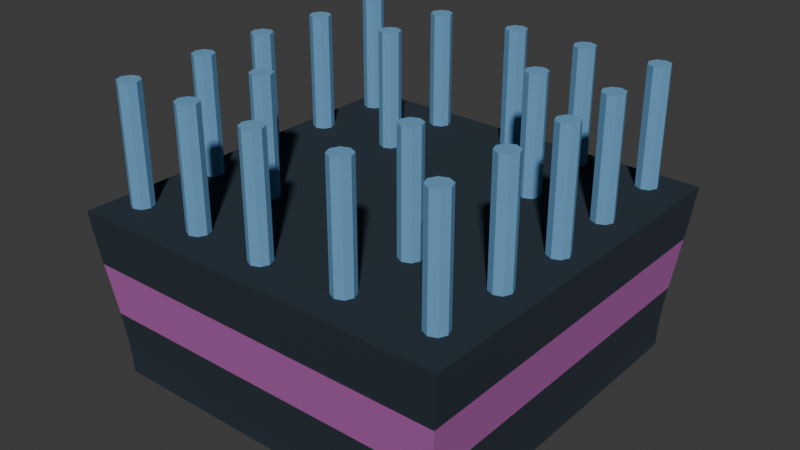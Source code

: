 # Source: pinball_map_bonkers.blend  (saved by Blender 5.0.118; exported with 4.5.12 LTS)
import bpy
from mathutils import Matrix  # noqa: F401  (used for matrix-valued properties, if any)

bpy.ops.wm.read_factory_settings(use_empty=True)
scene = bpy.context.scene
scene.name = 'Scene'

# ---- collections
col_collection = bpy.data.collections.new('Collection'); scene.collection.children.link(col_collection)

# ---- materials (node trees are filled in below, after node groups)
mat_navyblue = bpy.data.materials.new('navyblue')
mat_material_001 = bpy.data.materials.new('Material.001')
mat_tourquise = bpy.data.materials.new('tourquise')

# ---- material node trees
mat_navyblue.use_nodes = True; mat_navyblue.node_tree.nodes.clear()
_N = mat_navyblue.node_tree.nodes; _L = mat_navyblue.node_tree.links
n0 = _N.new('ShaderNodeBsdfPrincipled'); n0.name = 'Principled BSDF'; n0.location = (-200, 100)
n0.inputs[0].default_value = (0.01193, 0.02506, 0.03868, 1.0)
n0.inputs[2].default_value = 1.0
n1 = _N.new('ShaderNodeOutputMaterial'); n1.name = 'Material Output'; n1.location = (200, 100)
_L.new(n0.outputs[0], n1.inputs[0])
n1.is_active_output = True
mat_material_001.use_nodes = True; mat_material_001.node_tree.nodes.clear()
_N = mat_material_001.node_tree.nodes; _L = mat_material_001.node_tree.links
n0 = _N.new('ShaderNodeBsdfPrincipled'); n0.name = 'Principled BSDF'; n0.location = (-200, 100)
n0.inputs[0].default_value = (0.4148, 0.1011, 0.3806, 1.0)
n0.inputs[2].default_value = 1.0
n1 = _N.new('ShaderNodeOutputMaterial'); n1.name = 'Material Output'; n1.location = (200, 100)
_L.new(n0.outputs[0], n1.inputs[0])
n1.is_active_output = True
mat_tourquise.use_nodes = True; mat_tourquise.node_tree.nodes.clear()
_N = mat_tourquise.node_tree.nodes; _L = mat_tourquise.node_tree.links
n0 = _N.new('ShaderNodeBsdfPrincipled'); n0.name = 'Principled BSDF'; n0.location = (-200, 100)
n0.inputs[0].default_value = (0.1336, 0.3397, 0.5694, 1.0)
n0.inputs[2].default_value = 1.0
n1 = _N.new('ShaderNodeOutputMaterial'); n1.name = 'Material Output'; n1.location = (200, 100)
_L.new(n0.outputs[0], n1.inputs[0])
n1.is_active_output = True

# ---- world
world_world = bpy.data.worlds.new('World'); scene.world = world_world
world_world.use_nodes = True; world_world.node_tree.nodes.clear()
_N = world_world.node_tree.nodes; _L = world_world.node_tree.links
n0 = _N.new('ShaderNodeOutputWorld'); n0.name = 'World Output'; n0.location = (200, 100)
n1 = _N.new('ShaderNodeBackground'); n1.name = 'Background'; n1.location = (-200, 100)
n1.inputs[0].default_value = (0.05088, 0.05088, 0.05088, 1.0)
_L.new(n1.outputs[0], n0.inputs[0])
n0.is_active_output = True
world_world.color = (0.05088, 0.05088, 0.05088)
world_world.sun_shadow_jitter_overblur = 0.0

# ---- meshes
me_cube_001 = bpy.data.meshes.new('Cube.001')
me_cube_001.from_pydata([(-0.9796, -0.9796, -1.396), (-0.9876, -0.9876, 0.7345), (-0.9796, 0.9796, -1.396), (-0.9876, 0.9876, 0.7345), (0.9796, -0.9796, -1.396), (0.9876, -0.9876, 0.7345), (0.9796, 0.9796, -1.396), (0.9876, 0.9876, 0.7345), (-0.9047, 0.9047, -20.4), (-0.9047, -0.9047, -20.4), (0.9047, 0.9047, -20.4), (0.9047, -0.9047, -20.4), (-0.9697, -0.9697, -3.678), (-0.9589, -0.9589, -5.931), (-0.9478, -0.9478, -8.142), (-0.9369, -0.9369, -10.3), (-0.9268, -0.9268, -12.41), (-0.9179, -0.9179, -14.46), (-0.911, -0.911, -16.47), (-0.9064, -0.9064, -18.44), (0.9064, -0.9064, -18.44), (0.911, -0.911, -16.47), (0.9179, -0.9179, -14.46), (0.9268, -0.9268, -12.41), (0.9369, -0.9369, -10.3), (0.9478, -0.9478, -8.142), (0.9589, -0.9589, -5.931), (0.9697, -0.9697, -3.678), (0.9697, 0.9697, -3.678), (0.9589, 0.9589, -5.931), (0.9478, 0.9478, -8.142), (0.9369, 0.9369, -10.3), (0.9268, 0.9268, -12.41), (0.9179, 0.9179, -14.46), (0.911, 0.911, -16.47), (0.9064, 0.9064, -18.44), (-0.9064, 0.9064, -18.44), (-0.911, 0.911, -16.47), (-0.9179, 0.9179, -14.46), (-0.9268, 0.9268, -12.41), (-0.9369, 0.9369, -10.3), (-0.9478, 0.9478, -8.142), (-0.9589, 0.9589, -5.931), (-0.9697, 0.9697, -3.678)], [], [(0, 1, 3, 2), (2, 3, 7, 6), (6, 7, 5, 4), (4, 5, 1, 0), (20, 19, 9, 11), (7, 3, 1, 5), (8, 10, 11, 9), (36, 35, 10, 8), (19, 36, 8, 9), (35, 20, 11, 10), (6, 4, 27, 28), (28, 27, 26, 29), (29, 26, 25, 30), (30, 25, 24, 31), (31, 24, 23, 32), (32, 23, 22, 33), (33, 22, 21, 34), (34, 21, 20, 35), (0, 2, 43, 12), (12, 43, 42, 13), (13, 42, 41, 14), (14, 41, 40, 15), (15, 40, 39, 16), (16, 39, 38, 17), (17, 38, 37, 18), (18, 37, 36, 19), (2, 6, 28, 43), (43, 28, 29, 42), (42, 29, 30, 41), (41, 30, 31, 40), (40, 31, 32, 39), (39, 32, 33, 38), (38, 33, 34, 37), (37, 34, 35, 36), (4, 0, 12, 27), (27, 12, 13, 26), (26, 13, 14, 25), (25, 14, 15, 24), (24, 15, 16, 23), (23, 16, 17, 22), (22, 17, 18, 21), (21, 18, 19, 20)])
me_cube_001.polygons.foreach_set('material_index', [0, 0, 0, 0, 0, 0, 0, 0, 0, 0, 0, 0, 1, 1, 1, 0, 0, 0, 0, 0, 1, 1, 1, 0, 0, 0, 0, 0, 1, 1, 1, 0, 0, 0, 0, 0, 1, 1, 1, 0, 0, 0])
_uv = me_cube_001.uv_layers.new(name='UVMap')
_uv.uv.foreach_set('vector', [0.375, 0.0, 0.625, 0.0, 0.625, 0.25, 0.375, 0.25, 0.375, 0.25, 0.625, 0.25, 0.625, 0.5, 0.375, 0.5, 0.375, 0.5, 0.625, 0.5, 0.625, 0.75, 0.375, 0.75, 0.375, 0.75, 0.625, 0.75, 0.625, 1.0, 0.375, 1.0, 0.375, 0.75, 0.375, 1.0, 0.375, 1.0, 0.375, 0.75, 0.625, 0.5, 0.875, 0.5, 0.875, 0.75, 0.625, 0.75, 0.125, 0.5, 0.375, 0.5, 0.375, 0.75, 0.125, 0.75, 0.375, 0.25, 0.375, 0.5, 0.375, 0.5, 0.375, 0.25, 0.375, 0.0, 0.375, 0.25, 0.375, 0.25, 0.375, 0.0, 0.375, 0.5, 0.375, 0.75, 0.375, 0.75, 0.375, 0.5, 0.375, 0.5, 0.375, 0.75, 0.375, 0.75, 0.375, 0.5, 0.375, 0.5, 0.375, 0.75, 0.375, 0.75, 0.375, 0.5, 0.375, 0.5, 0.375, 0.75, 0.375, 0.75, 0.375, 0.5, 0.375, 0.5, 0.375, 0.75, 0.375, 0.75, 0.375, 0.5, 0.375, 0.5, 0.375, 0.75, 0.375, 0.75, 0.375, 0.5, 0.375, 0.5, 0.375, 0.75, 0.375, 0.75, 0.375, 0.5, 0.375, 0.5, 0.375, 0.75, 0.375, 0.75, 0.375, 0.5, 0.375, 0.5, 0.375, 0.75, 0.375, 0.75, 0.375, 0.5, 0.375, 0.0, 0.375, 0.25, 0.375, 0.25, 0.375, 0.0, 0.375, 0.0, 0.375, 0.25, 0.375, 0.25, 0.375, 0.0, 0.375, 0.0, 0.375, 0.25, 0.375, 0.25, 0.375, 0.0, 0.375, 0.0, 0.375, 0.25, 0.375, 0.25, 0.375, 0.0, 0.375, 0.0, 0.375, 0.25, 0.375, 0.25, 0.375, 0.0, 0.375, 0.0, 0.375, 0.25, 0.375, 0.25, 0.375, 0.0, 0.375, 0.0, 0.375, 0.25, 0.375, 0.25, 0.375, 0.0, 0.375, 0.0, 0.375, 0.25, 0.375, 0.25, 0.375, 0.0, 0.375, 0.25, 0.375, 0.5, 0.375, 0.5, 0.375, 0.25, 0.375, 0.25, 0.375, 0.5, 0.375, 0.5, 0.375, 0.25, 0.375, 0.25, 0.375, 0.5, 0.375, 0.5, 0.375, 0.25, 0.375, 0.25, 0.375, 0.5, 0.375, 0.5, 0.375, 0.25, 0.375, 0.25, 0.375, 0.5, 0.375, 0.5, 0.375, 0.25, 0.375, 0.25, 0.375, 0.5, 0.375, 0.5, 0.375, 0.25, 0.375, 0.25, 0.375, 0.5, 0.375, 0.5, 0.375, 0.25, 0.375, 0.25, 0.375, 0.5, 0.375, 0.5, 0.375, 0.25, 0.375, 0.75, 0.375, 1.0, 0.375, 1.0, 0.375, 0.75, 0.375, 0.75, 0.375, 1.0, 0.375, 1.0, 0.375, 0.75, 0.375, 0.75, 0.375, 1.0, 0.375, 1.0, 0.375, 0.75, 0.375, 0.75, 0.375, 1.0, 0.375, 1.0, 0.375, 0.75, 0.375, 0.75, 0.375, 1.0, 0.375, 1.0, 0.375, 0.75, 0.375, 0.75, 0.375, 1.0, 0.375, 1.0, 0.375, 0.75, 0.375, 0.75, 0.375, 1.0, 0.375, 1.0, 0.375, 0.75, 0.375, 0.75, 0.375, 1.0, 0.375, 1.0, 0.375, 0.75])
me_cube_001.materials.append(mat_navyblue)
me_cube_001.materials.append(mat_material_001)
me_cube_001.update()
me_cylinder_017 = bpy.data.meshes.new('Cylinder.017')
me_cylinder_017.from_pydata([(15.36, -14.68, -1.0), (16.07, -14.97, -1.0), (15.36, -14.68, 1.0), (14.65, -14.97, -1.0), (14.36, -15.68, -1.0), (14.65, -14.97, 1.0), (14.36, -15.68, 1.0), (14.65, -16.39, 1.0), (15.36, -16.68, 1.0), (14.65, -16.39, -1.0), (15.36, -16.68, -1.0), (16.07, -16.39, -1.0), (16.36, -15.68, -1.0), (16.07, -16.39, 1.0), (16.36, -15.68, 1.0), (16.07, -14.97, 1.0), (16.36, -22.71, -1.0), (16.36, -22.71, 1.0), (16.07, -23.42, -1.0), (16.07, -23.42, 1.0), (15.36, -23.71, -1.0), (15.36, -23.71, 1.0), (14.65, -23.42, -1.0), (14.65, -23.42, 1.0), (14.36, -22.71, -1.0), (14.36, -22.71, 1.0), (14.65, -22.01, -1.0), (14.65, -22.01, 1.0), (15.36, -21.71, -1.0), (15.36, -21.71, 1.0), (16.07, -22.01, -1.0), (16.07, -22.01, 1.0), (8.52, -30.39, -1.0), (8.52, -30.39, 1.0), (8.228, -31.1, -1.0), (8.228, -31.1, 1.0), (7.52, -31.39, -1.0), (7.52, -31.39, 1.0), (6.813, -31.1, -1.0), (6.813, -31.1, 1.0), (6.52, -30.39, -1.0), (6.52, -30.39, 1.0), (6.813, -29.69, -1.0), (6.813, -29.69, 1.0), (7.52, -29.39, -1.0), (7.52, -29.39, 1.0), (8.228, -29.69, -1.0), (8.228, -29.69, 1.0), (16.36, -29.73, -1.0), (16.36, -29.73, 1.0), (16.07, -30.43, -1.0), (16.07, -30.43, 1.0), (15.36, -30.73, -1.0), (15.36, -30.73, 1.0), (14.65, -30.43, -1.0), (14.65, -30.43, 1.0), (14.36, -29.73, -1.0), (14.36, -29.73, 1.0), (14.65, -29.02, -1.0), (14.65, -29.02, 1.0), (15.36, -28.73, -1.0), (15.36, -28.73, 1.0), (16.07, -29.02, -1.0), (16.07, -29.02, 1.0), (7.015, 1.0, -1.0), (7.015, 1.0, 1.0), (7.722, 0.7071, -1.0), (7.722, 0.7071, 1.0), (8.015, -3.725e-09, -1.0), (8.015, -3.725e-09, 1.0), (7.722, -0.7071, -1.0), (7.722, -0.7071, 1.0), (7.015, -1.0, -1.0), (7.015, -1.0, 1.0), (6.308, -0.7071, -1.0), (6.308, -0.7071, 1.0), (6.015, 3.725e-09, -1.0), (6.015, 3.725e-09, 1.0), (6.308, 0.7071, -1.0), (6.308, 0.7071, 1.0), (14.69, -6.84, -1.0), (14.69, -6.84, 1.0), (15.4, -7.133, -1.0), (15.4, -7.133, 1.0), (15.69, -7.84, -1.0), (15.69, -7.84, 1.0), (15.4, -8.547, -1.0), (15.4, -8.547, 1.0), (14.69, -8.84, -1.0), (14.69, -8.84, 1.0), (13.99, -8.547, -1.0), (13.99, -8.547, 1.0), (13.69, -7.84, -1.0), (13.69, -7.84, 1.0), (13.99, -7.133, -1.0), (13.99, -7.133, 1.0), (14.03, 1.0, -1.0), (14.03, 1.0, 1.0), (14.74, 0.7071, -1.0), (14.74, 0.7071, 1.0), (15.03, -3.725e-09, -1.0), (15.03, -3.725e-09, 1.0), (14.74, -0.7071, -1.0), (14.74, -0.7071, 1.0), (14.03, -1.0, -1.0), (14.03, -1.0, 1.0), (13.32, -0.7071, -1.0), (13.32, -0.7071, 1.0), (13.03, 3.725e-09, -1.0), (13.03, 3.725e-09, 1.0), (13.32, 0.7071, -1.0), (13.32, 0.7071, 1.0), (8.52, -23.38, -1.0), (8.228, -24.09, -1.0), (8.52, -23.38, 1.0), (8.228, -22.67, -1.0), (7.52, -22.38, -1.0), (8.228, -22.67, 1.0), (7.52, -22.38, 1.0), (6.813, -22.67, 1.0), (6.52, -23.38, 1.0), (6.813, -22.67, -1.0), (6.52, -23.38, -1.0), (6.813, -24.09, -1.0), (7.52, -24.38, -1.0), (6.813, -24.09, 1.0), (7.52, -24.38, 1.0), (8.228, -24.09, 1.0), (1.525, -31.03, -1.0), (1.232, -31.74, -1.0), (1.525, -31.03, 1.0), (1.232, -30.32, -1.0), (0.5252, -30.03, -1.0), (1.232, -30.32, 1.0), (0.5252, -30.03, 1.0), (-0.182, -30.32, 1.0), (-0.4748, -31.03, 1.0), (-0.182, -30.32, -1.0), (-0.4748, -31.03, -1.0), (-0.182, -31.74, -1.0), (0.5252, -32.03, -1.0), (-0.182, -31.74, 1.0), (0.5252, -32.03, 1.0), (1.232, -31.74, 1.0), (-15.8, -8.262, -1.0), (-15.8, -8.262, 1.0), (-15.5, -7.555, -1.0), (-15.5, -7.555, 1.0), (-14.8, -7.262, -1.0), (-14.8, -7.262, 1.0), (-14.09, -7.555, -1.0), (-14.09, -7.555, 1.0), (-13.8, -8.262, -1.0), (-13.8, -8.262, 1.0), (-14.09, -8.969, -1.0), (-14.09, -8.969, 1.0), (-14.8, -9.262, -1.0), (-14.8, -9.262, 1.0), (-15.5, -8.969, -1.0), (-15.5, -8.969, 1.0), (-7.957, -0.5817, -1.0), (-7.957, -0.5817, 1.0), (-7.664, 0.1254, -1.0), (-7.664, 0.1254, 1.0), (-6.957, 0.4183, -1.0), (-6.957, 0.4183, 1.0), (-6.25, 0.1254, -1.0), (-6.25, 0.1254, 1.0), (-5.957, -0.5817, -1.0), (-5.957, -0.5817, 1.0), (-6.25, -1.289, -1.0), (-6.25, -1.289, 1.0), (-6.957, -1.582, -1.0), (-6.957, -1.582, 1.0), (-7.664, -1.289, -1.0), (-7.664, -1.289, 1.0), (-15.8, -1.247, -1.0), (-15.8, -1.247, 1.0), (-15.5, -0.5399, -1.0), (-15.5, -0.5399, 1.0), (-14.8, -0.247, -1.0), (-14.8, -0.247, 1.0), (-14.09, -0.5399, -1.0), (-14.09, -0.5399, 1.0), (-13.8, -1.247, -1.0), (-13.8, -1.247, 1.0), (-14.09, -1.954, -1.0), (-14.09, -1.954, 1.0), (-14.8, -2.247, -1.0), (-14.8, -2.247, 1.0), (-15.5, -1.954, -1.0), (-15.5, -1.954, 1.0), (-6.451, -31.97, -1.0), (-6.451, -31.97, 1.0), (-7.158, -31.68, -1.0), (-7.158, -31.68, 1.0), (-7.451, -30.97, -1.0), (-7.451, -30.97, 1.0), (-7.158, -30.27, -1.0), (-7.158, -30.27, 1.0), (-6.451, -29.97, -1.0), (-6.451, -29.97, 1.0), (-5.744, -30.27, -1.0), (-5.744, -30.27, 1.0), (-5.451, -30.97, -1.0), (-5.451, -30.97, 1.0), (-5.744, -31.68, -1.0), (-5.744, -31.68, 1.0), (-14.13, -24.13, -1.0), (-14.13, -24.13, 1.0), (-14.84, -23.84, -1.0), (-14.84, -23.84, 1.0), (-15.13, -23.13, -1.0), (-15.13, -23.13, 1.0), (-14.84, -22.43, -1.0), (-14.84, -22.43, 1.0), (-14.13, -22.13, -1.0), (-14.13, -22.13, 1.0), (-13.42, -22.43, -1.0), (-13.42, -22.43, 1.0), (-13.13, -23.13, -1.0), (-13.13, -23.13, 1.0), (-13.42, -23.84, -1.0), (-13.42, -23.84, 1.0), (-13.47, -31.97, -1.0), (-13.47, -31.97, 1.0), (-14.17, -31.68, -1.0), (-14.17, -31.68, 1.0), (-14.47, -30.97, -1.0), (-14.47, -30.97, 1.0), (-14.17, -30.27, -1.0), (-14.17, -30.27, 1.0), (-13.47, -29.97, -1.0), (-13.47, -29.97, 1.0), (-12.76, -30.27, -1.0), (-12.76, -30.27, 1.0), (-12.47, -30.97, -1.0), (-12.47, -30.97, 1.0), (-12.76, -31.68, -1.0), (-12.76, -31.68, 1.0), (-7.957, -7.596, -1.0), (-7.664, -6.889, -1.0), (-7.957, -7.596, 1.0), (-7.664, -8.304, -1.0), (-6.957, -8.596, -1.0), (-7.664, -8.304, 1.0), (-6.957, -8.596, 1.0), (-6.25, -8.304, 1.0), (-5.957, -7.596, 1.0), (-6.25, -8.304, -1.0), (-5.957, -7.596, -1.0), (-6.25, -6.889, -1.0), (-6.957, -6.596, -1.0), (-6.25, -6.889, 1.0), (-6.957, -6.596, 1.0), (-7.664, -6.889, 1.0), (-0.9618, 0.05731, -1.0), (-0.6689, 0.7644, -1.0), (-0.9618, 0.05731, 1.0), (-0.6689, -0.6498, -1.0), (0.03818, -0.9427, -1.0), (-0.6689, -0.6498, 1.0), (0.03818, -0.9427, 1.0), (0.7453, -0.6498, 1.0), (1.038, 0.05731, 1.0), (0.7453, -0.6498, -1.0), (1.038, 0.05731, -1.0), (0.7453, 0.7644, -1.0), (0.03818, 1.057, -1.0), (0.7453, 0.7644, 1.0), (0.03818, 1.057, 1.0), (-0.6689, 0.7644, 1.0), (7.68, -6.84, -1.0), (8.387, -7.133, -1.0), (7.68, -6.84, 1.0), (6.973, -7.133, -1.0), (6.68, -7.84, -1.0), (6.973, -7.133, 1.0), (6.68, -7.84, 1.0), (6.973, -8.547, 1.0), (7.68, -8.84, 1.0), (6.973, -8.547, -1.0), (7.68, -8.84, -1.0), (8.387, -8.547, -1.0), (8.68, -7.84, -1.0), (8.387, -8.547, 1.0), (8.68, -7.84, 1.0), (8.387, -7.133, 1.0), (-7.117, -24.13, -1.0), (-7.824, -23.84, -1.0), (-7.117, -24.13, 1.0), (-6.41, -23.84, -1.0), (-6.117, -23.13, -1.0), (-6.41, -23.84, 1.0), (-6.117, -23.13, 1.0), (-6.41, -22.43, 1.0), (-7.117, -22.13, 1.0), (-6.41, -22.43, -1.0), (-7.117, -22.13, -1.0), (-7.824, -22.43, -1.0), (-8.117, -23.13, -1.0), (-7.824, -22.43, 1.0), (-8.117, -23.13, 1.0), (-7.824, -23.84, 1.0), (-14.8, -16.29, -1.0), (-15.5, -16.0, -1.0), (-14.8, -16.29, 1.0), (-14.09, -16.0, -1.0), (-13.8, -15.29, -1.0), (-14.09, -16.0, 1.0), (-13.8, -15.29, 1.0), (-14.09, -14.59, 1.0), (-14.8, -14.29, 1.0), (-14.09, -14.59, -1.0), (-14.8, -14.29, -1.0), (-15.5, -14.59, -1.0), (-15.8, -15.29, -1.0), (-15.5, -14.59, 1.0), (-15.8, -15.29, 1.0), (-15.5, -16.0, 1.0)], [], [(0, 1, 12, 11, 10, 9, 4, 3), (0, 2, 15, 1), (3, 5, 2, 0), (4, 6, 5, 3), (15, 2, 5, 6, 7, 8, 13, 14), (9, 7, 6, 4), (10, 8, 7, 9), (11, 13, 8, 10), (12, 14, 13, 11), (1, 15, 14, 12), (16, 17, 19, 18), (18, 19, 21, 20), (20, 21, 23, 22), (22, 23, 25, 24), (24, 25, 27, 26), (26, 27, 29, 28), (19, 17, 31, 29, 27, 25, 23, 21), (28, 29, 31, 30), (30, 31, 17, 16), (16, 18, 20, 22, 24, 26, 28, 30), (32, 33, 35, 34), (34, 35, 37, 36), (36, 37, 39, 38), (38, 39, 41, 40), (40, 41, 43, 42), (42, 43, 45, 44), (35, 33, 47, 45, 43, 41, 39, 37), (44, 45, 47, 46), (46, 47, 33, 32), (32, 34, 36, 38, 40, 42, 44, 46), (48, 49, 51, 50), (50, 51, 53, 52), (52, 53, 55, 54), (54, 55, 57, 56), (56, 57, 59, 58), (58, 59, 61, 60), (51, 49, 63, 61, 59, 57, 55, 53), (60, 61, 63, 62), (62, 63, 49, 48), (48, 50, 52, 54, 56, 58, 60, 62), (64, 65, 67, 66), (66, 67, 69, 68), (68, 69, 71, 70), (70, 71, 73, 72), (72, 73, 75, 74), (74, 75, 77, 76), (67, 65, 79, 77, 75, 73, 71, 69), (76, 77, 79, 78), (78, 79, 65, 64), (64, 66, 68, 70, 72, 74, 76, 78), (80, 81, 83, 82), (82, 83, 85, 84), (84, 85, 87, 86), (86, 87, 89, 88), (88, 89, 91, 90), (90, 91, 93, 92), (83, 81, 95, 93, 91, 89, 87, 85), (92, 93, 95, 94), (94, 95, 81, 80), (80, 82, 84, 86, 88, 90, 92, 94), (96, 97, 99, 98), (98, 99, 101, 100), (100, 101, 103, 102), (102, 103, 105, 104), (104, 105, 107, 106), (106, 107, 109, 108), (99, 97, 111, 109, 107, 105, 103, 101), (108, 109, 111, 110), (110, 111, 97, 96), (96, 98, 100, 102, 104, 106, 108, 110), (112, 113, 124, 123, 122, 121, 116, 115), (112, 114, 127, 113), (115, 117, 114, 112), (116, 118, 117, 115), (127, 114, 117, 118, 119, 120, 125, 126), (121, 119, 118, 116), (122, 120, 119, 121), (123, 125, 120, 122), (124, 126, 125, 123), (113, 127, 126, 124), (128, 129, 140, 139, 138, 137, 132, 131), (128, 130, 143, 129), (131, 133, 130, 128), (132, 134, 133, 131), (143, 130, 133, 134, 135, 136, 141, 142), (137, 135, 134, 132), (138, 136, 135, 137), (139, 141, 136, 138), (140, 142, 141, 139), (129, 143, 142, 140), (144, 145, 147, 146), (146, 147, 149, 148), (148, 149, 151, 150), (150, 151, 153, 152), (152, 153, 155, 154), (154, 155, 157, 156), (147, 145, 159, 157, 155, 153, 151, 149), (156, 157, 159, 158), (158, 159, 145, 144), (144, 146, 148, 150, 152, 154, 156, 158), (160, 161, 163, 162), (162, 163, 165, 164), (164, 165, 167, 166), (166, 167, 169, 168), (168, 169, 171, 170), (170, 171, 173, 172), (163, 161, 175, 173, 171, 169, 167, 165), (172, 173, 175, 174), (174, 175, 161, 160), (160, 162, 164, 166, 168, 170, 172, 174), (176, 177, 179, 178), (178, 179, 181, 180), (180, 181, 183, 182), (182, 183, 185, 184), (184, 185, 187, 186), (186, 187, 189, 188), (179, 177, 191, 189, 187, 185, 183, 181), (188, 189, 191, 190), (190, 191, 177, 176), (176, 178, 180, 182, 184, 186, 188, 190), (192, 193, 195, 194), (194, 195, 197, 196), (196, 197, 199, 198), (198, 199, 201, 200), (200, 201, 203, 202), (202, 203, 205, 204), (195, 193, 207, 205, 203, 201, 199, 197), (204, 205, 207, 206), (206, 207, 193, 192), (192, 194, 196, 198, 200, 202, 204, 206), (208, 209, 211, 210), (210, 211, 213, 212), (212, 213, 215, 214), (214, 215, 217, 216), (216, 217, 219, 218), (218, 219, 221, 220), (211, 209, 223, 221, 219, 217, 215, 213), (220, 221, 223, 222), (222, 223, 209, 208), (208, 210, 212, 214, 216, 218, 220, 222), (224, 225, 227, 226), (226, 227, 229, 228), (228, 229, 231, 230), (230, 231, 233, 232), (232, 233, 235, 234), (234, 235, 237, 236), (227, 225, 239, 237, 235, 233, 231, 229), (236, 237, 239, 238), (238, 239, 225, 224), (224, 226, 228, 230, 232, 234, 236, 238), (240, 241, 252, 251, 250, 249, 244, 243), (240, 242, 255, 241), (243, 245, 242, 240), (244, 246, 245, 243), (255, 242, 245, 246, 247, 248, 253, 254), (249, 247, 246, 244), (250, 248, 247, 249), (251, 253, 248, 250), (252, 254, 253, 251), (241, 255, 254, 252), (256, 257, 268, 267, 266, 265, 260, 259), (256, 258, 271, 257), (259, 261, 258, 256), (260, 262, 261, 259), (271, 258, 261, 262, 263, 264, 269, 270), (265, 263, 262, 260), (266, 264, 263, 265), (267, 269, 264, 266), (268, 270, 269, 267), (257, 271, 270, 268), (272, 273, 284, 283, 282, 281, 276, 275), (272, 274, 287, 273), (275, 277, 274, 272), (276, 278, 277, 275), (287, 274, 277, 278, 279, 280, 285, 286), (281, 279, 278, 276), (282, 280, 279, 281), (283, 285, 280, 282), (284, 286, 285, 283), (273, 287, 286, 284), (288, 289, 300, 299, 298, 297, 292, 291), (288, 290, 303, 289), (291, 293, 290, 288), (292, 294, 293, 291), (303, 290, 293, 294, 295, 296, 301, 302), (297, 295, 294, 292), (298, 296, 295, 297), (299, 301, 296, 298), (300, 302, 301, 299), (289, 303, 302, 300), (304, 305, 316, 315, 314, 313, 308, 307), (304, 306, 319, 305), (307, 309, 306, 304), (308, 310, 309, 307), (319, 306, 309, 310, 311, 312, 317, 318), (313, 311, 310, 308), (314, 312, 311, 313), (315, 317, 312, 314), (316, 318, 317, 315), (305, 319, 318, 316)])
_uv = me_cylinder_017.uv_layers.new(name='UVMap')
_uv.uv.foreach_set('vector', [0.75, 0.49, 0.9197, 0.4197, 0.99, 0.25, 0.9197, 0.08029, 0.75, 0.01, 0.5803, 0.08029, 0.51, 0.25, 0.5803, 0.4197, 1.0, 0.5, 1.0, 1.0, 0.875, 1.0, 0.875, 0.5, 0.125, 0.5, 0.125, 1.0, 0.0, 1.0, 0.0, 0.5, 0.25, 0.5, 0.25, 1.0, 0.125, 1.0, 0.125, 0.5, 0.4197, 0.4197, 0.25, 0.49, 0.08029, 0.4197, 0.01, 0.25, 0.08029, 0.08029, 0.25, 0.01, 0.4197, 0.08029, 0.49, 0.25, 0.375, 0.5, 0.375, 1.0, 0.25, 1.0, 0.25, 0.5, 0.5, 0.5, 0.5, 1.0, 0.375, 1.0, 0.375, 0.5, 0.625, 0.5, 0.625, 1.0, 0.5, 1.0, 0.5, 0.5, 0.75, 0.5, 0.75, 1.0, 0.625, 1.0, 0.625, 0.5, 0.875, 0.5, 0.875, 1.0, 0.75, 1.0, 0.75, 0.5, 1.0, 0.5, 1.0, 1.0, 0.875, 1.0, 0.875, 0.5, 0.875, 0.5, 0.875, 1.0, 0.75, 1.0, 0.75, 0.5, 0.75, 0.5, 0.75, 1.0, 0.625, 1.0, 0.625, 0.5, 0.625, 0.5, 0.625, 1.0, 0.5, 1.0, 0.5, 0.5, 0.5, 0.5, 0.5, 1.0, 0.375, 1.0, 0.375, 0.5, 0.375, 0.5, 0.375, 1.0, 0.25, 1.0, 0.25, 0.5, 0.4197, 0.4197, 0.25, 0.49, 0.08029, 0.4197, 0.01, 0.25, 0.08029, 0.08029, 0.25, 0.01, 0.4197, 0.08029, 0.49, 0.25, 0.25, 0.5, 0.25, 1.0, 0.125, 1.0, 0.125, 0.5, 0.125, 0.5, 0.125, 1.0, 0.0, 1.0, 0.0, 0.5, 0.75, 0.49, 0.9197, 0.4197, 0.99, 0.25, 0.9197, 0.08029, 0.75, 0.01, 0.5803, 0.08029, 0.51, 0.25, 0.5803, 0.4197, 1.0, 0.5, 1.0, 1.0, 0.875, 1.0, 0.875, 0.5, 0.875, 0.5, 0.875, 1.0, 0.75, 1.0, 0.75, 0.5, 0.75, 0.5, 0.75, 1.0, 0.625, 1.0, 0.625, 0.5, 0.625, 0.5, 0.625, 1.0, 0.5, 1.0, 0.5, 0.5, 0.5, 0.5, 0.5, 1.0, 0.375, 1.0, 0.375, 0.5, 0.375, 0.5, 0.375, 1.0, 0.25, 1.0, 0.25, 0.5, 0.4197, 0.4197, 0.25, 0.49, 0.08029, 0.4197, 0.01, 0.25, 0.08029, 0.08029, 0.25, 0.01, 0.4197, 0.08029, 0.49, 0.25, 0.25, 0.5, 0.25, 1.0, 0.125, 1.0, 0.125, 0.5, 0.125, 0.5, 0.125, 1.0, 0.0, 1.0, 0.0, 0.5, 0.75, 0.49, 0.9197, 0.4197, 0.99, 0.25, 0.9197, 0.08029, 0.75, 0.01, 0.5803, 0.08029, 0.51, 0.25, 0.5803, 0.4197, 1.0, 0.5, 1.0, 1.0, 0.875, 1.0, 0.875, 0.5, 0.875, 0.5, 0.875, 1.0, 0.75, 1.0, 0.75, 0.5, 0.75, 0.5, 0.75, 1.0, 0.625, 1.0, 0.625, 0.5, 0.625, 0.5, 0.625, 1.0, 0.5, 1.0, 0.5, 0.5, 0.5, 0.5, 0.5, 1.0, 0.375, 1.0, 0.375, 0.5, 0.375, 0.5, 0.375, 1.0, 0.25, 1.0, 0.25, 0.5, 0.4197, 0.4197, 0.25, 0.49, 0.08029, 0.4197, 0.01, 0.25, 0.08029, 0.08029, 0.25, 0.01, 0.4197, 0.08029, 0.49, 0.25, 0.25, 0.5, 0.25, 1.0, 0.125, 1.0, 0.125, 0.5, 0.125, 0.5, 0.125, 1.0, 0.0, 1.0, 0.0, 0.5, 0.75, 0.49, 0.9197, 0.4197, 0.99, 0.25, 0.9197, 0.08029, 0.75, 0.01, 0.5803, 0.08029, 0.51, 0.25, 0.5803, 0.4197, 1.0, 0.5, 1.0, 1.0, 0.875, 1.0, 0.875, 0.5, 0.875, 0.5, 0.875, 1.0, 0.75, 1.0, 0.75, 0.5, 0.75, 0.5, 0.75, 1.0, 0.625, 1.0, 0.625, 0.5, 0.625, 0.5, 0.625, 1.0, 0.5, 1.0, 0.5, 0.5, 0.5, 0.5, 0.5, 1.0, 0.375, 1.0, 0.375, 0.5, 0.375, 0.5, 0.375, 1.0, 0.25, 1.0, 0.25, 0.5, 0.4197, 0.4197, 0.25, 0.49, 0.08029, 0.4197, 0.01, 0.25, 0.08029, 0.08029, 0.25, 0.01, 0.4197, 0.08029, 0.49, 0.25, 0.25, 0.5, 0.25, 1.0, 0.125, 1.0, 0.125, 0.5, 0.125, 0.5, 0.125, 1.0, 0.0, 1.0, 0.0, 0.5, 0.75, 0.49, 0.9197, 0.4197, 0.99, 0.25, 0.9197, 0.08029, 0.75, 0.01, 0.5803, 0.08029, 0.51, 0.25, 0.5803, 0.4197, 1.0, 0.5, 1.0, 1.0, 0.875, 1.0, 0.875, 0.5, 0.875, 0.5, 0.875, 1.0, 0.75, 1.0, 0.75, 0.5, 0.75, 0.5, 0.75, 1.0, 0.625, 1.0, 0.625, 0.5, 0.625, 0.5, 0.625, 1.0, 0.5, 1.0, 0.5, 0.5, 0.5, 0.5, 0.5, 1.0, 0.375, 1.0, 0.375, 0.5, 0.375, 0.5, 0.375, 1.0, 0.25, 1.0, 0.25, 0.5, 0.4197, 0.4197, 0.25, 0.49, 0.08029, 0.4197, 0.01, 0.25, 0.08029, 0.08029, 0.25, 0.01, 0.4197, 0.08029, 0.49, 0.25, 0.25, 0.5, 0.25, 1.0, 0.125, 1.0, 0.125, 0.5, 0.125, 0.5, 0.125, 1.0, 0.0, 1.0, 0.0, 0.5, 0.75, 0.49, 0.9197, 0.4197, 0.99, 0.25, 0.9197, 0.08029, 0.75, 0.01, 0.5803, 0.08029, 0.51, 0.25, 0.5803, 0.4197, 1.0, 0.5, 1.0, 1.0, 0.875, 1.0, 0.875, 0.5, 0.875, 0.5, 0.875, 1.0, 0.75, 1.0, 0.75, 0.5, 0.75, 0.5, 0.75, 1.0, 0.625, 1.0, 0.625, 0.5, 0.625, 0.5, 0.625, 1.0, 0.5, 1.0, 0.5, 0.5, 0.5, 0.5, 0.5, 1.0, 0.375, 1.0, 0.375, 0.5, 0.375, 0.5, 0.375, 1.0, 0.25, 1.0, 0.25, 0.5, 0.4197, 0.4197, 0.25, 0.49, 0.08029, 0.4197, 0.01, 0.25, 0.08029, 0.08029, 0.25, 0.01, 0.4197, 0.08029, 0.49, 0.25, 0.25, 0.5, 0.25, 1.0, 0.125, 1.0, 0.125, 0.5, 0.125, 0.5, 0.125, 1.0, 0.0, 1.0, 0.0, 0.5, 0.75, 0.49, 0.9197, 0.4197, 0.99, 0.25, 0.9197, 0.08029, 0.75, 0.01, 0.5803, 0.08029, 0.51, 0.25, 0.5803, 0.4197, 0.75, 0.49, 0.9197, 0.4197, 0.99, 0.25, 0.9197, 0.08029, 0.75, 0.01, 0.5803, 0.08029, 0.51, 0.25, 0.5803, 0.4197, 1.0, 0.5, 1.0, 1.0, 0.875, 1.0, 0.875, 0.5, 0.125, 0.5, 0.125, 1.0, 0.0, 1.0, 0.0, 0.5, 0.25, 0.5, 0.25, 1.0, 0.125, 1.0, 0.125, 0.5, 0.4197, 0.4197, 0.25, 0.49, 0.08029, 0.4197, 0.01, 0.25, 0.08029, 0.08029, 0.25, 0.01, 0.4197, 0.08029, 0.49, 0.25, 0.375, 0.5, 0.375, 1.0, 0.25, 1.0, 0.25, 0.5, 0.5, 0.5, 0.5, 1.0, 0.375, 1.0, 0.375, 0.5, 0.625, 0.5, 0.625, 1.0, 0.5, 1.0, 0.5, 0.5, 0.75, 0.5, 0.75, 1.0, 0.625, 1.0, 0.625, 0.5, 0.875, 0.5, 0.875, 1.0, 0.75, 1.0, 0.75, 0.5, 0.75, 0.49, 0.9197, 0.4197, 0.99, 0.25, 0.9197, 0.08029, 0.75, 0.01, 0.5803, 0.08029, 0.51, 0.25, 0.5803, 0.4197, 1.0, 0.5, 1.0, 1.0, 0.875, 1.0, 0.875, 0.5, 0.125, 0.5, 0.125, 1.0, 0.0, 1.0, 0.0, 0.5, 0.25, 0.5, 0.25, 1.0, 0.125, 1.0, 0.125, 0.5, 0.4197, 0.4197, 0.25, 0.49, 0.08029, 0.4197, 0.01, 0.25, 0.08029, 0.08029, 0.25, 0.01, 0.4197, 0.08029, 0.49, 0.25, 0.375, 0.5, 0.375, 1.0, 0.25, 1.0, 0.25, 0.5, 0.5, 0.5, 0.5, 1.0, 0.375, 1.0, 0.375, 0.5, 0.625, 0.5, 0.625, 1.0, 0.5, 1.0, 0.5, 0.5, 0.75, 0.5, 0.75, 1.0, 0.625, 1.0, 0.625, 0.5, 0.875, 0.5, 0.875, 1.0, 0.75, 1.0, 0.75, 0.5, 1.0, 0.5, 1.0, 1.0, 0.875, 1.0, 0.875, 0.5, 0.875, 0.5, 0.875, 1.0, 0.75, 1.0, 0.75, 0.5, 0.75, 0.5, 0.75, 1.0, 0.625, 1.0, 0.625, 0.5, 0.625, 0.5, 0.625, 1.0, 0.5, 1.0, 0.5, 0.5, 0.5, 0.5, 0.5, 1.0, 0.375, 1.0, 0.375, 0.5, 0.375, 0.5, 0.375, 1.0, 0.25, 1.0, 0.25, 0.5, 0.4197, 0.4197, 0.25, 0.49, 0.08029, 0.4197, 0.01, 0.25, 0.08029, 0.08029, 0.25, 0.01, 0.4197, 0.08029, 0.49, 0.25, 0.25, 0.5, 0.25, 1.0, 0.125, 1.0, 0.125, 0.5, 0.125, 0.5, 0.125, 1.0, 0.0, 1.0, 0.0, 0.5, 0.75, 0.49, 0.9197, 0.4197, 0.99, 0.25, 0.9197, 0.08029, 0.75, 0.01, 0.5803, 0.08029, 0.51, 0.25, 0.5803, 0.4197, 1.0, 0.5, 1.0, 1.0, 0.875, 1.0, 0.875, 0.5, 0.875, 0.5, 0.875, 1.0, 0.75, 1.0, 0.75, 0.5, 0.75, 0.5, 0.75, 1.0, 0.625, 1.0, 0.625, 0.5, 0.625, 0.5, 0.625, 1.0, 0.5, 1.0, 0.5, 0.5, 0.5, 0.5, 0.5, 1.0, 0.375, 1.0, 0.375, 0.5, 0.375, 0.5, 0.375, 1.0, 0.25, 1.0, 0.25, 0.5, 0.4197, 0.4197, 0.25, 0.49, 0.08029, 0.4197, 0.01, 0.25, 0.08029, 0.08029, 0.25, 0.01, 0.4197, 0.08029, 0.49, 0.25, 0.25, 0.5, 0.25, 1.0, 0.125, 1.0, 0.125, 0.5, 0.125, 0.5, 0.125, 1.0, 0.0, 1.0, 0.0, 0.5, 0.75, 0.49, 0.9197, 0.4197, 0.99, 0.25, 0.9197, 0.08029, 0.75, 0.01, 0.5803, 0.08029, 0.51, 0.25, 0.5803, 0.4197, 1.0, 0.5, 1.0, 1.0, 0.875, 1.0, 0.875, 0.5, 0.875, 0.5, 0.875, 1.0, 0.75, 1.0, 0.75, 0.5, 0.75, 0.5, 0.75, 1.0, 0.625, 1.0, 0.625, 0.5, 0.625, 0.5, 0.625, 1.0, 0.5, 1.0, 0.5, 0.5, 0.5, 0.5, 0.5, 1.0, 0.375, 1.0, 0.375, 0.5, 0.375, 0.5, 0.375, 1.0, 0.25, 1.0, 0.25, 0.5, 0.4197, 0.4197, 0.25, 0.49, 0.08029, 0.4197, 0.01, 0.25, 0.08029, 0.08029, 0.25, 0.01, 0.4197, 0.08029, 0.49, 0.25, 0.25, 0.5, 0.25, 1.0, 0.125, 1.0, 0.125, 0.5, 0.125, 0.5, 0.125, 1.0, 0.0, 1.0, 0.0, 0.5, 0.75, 0.49, 0.9197, 0.4197, 0.99, 0.25, 0.9197, 0.08029, 0.75, 0.01, 0.5803, 0.08029, 0.51, 0.25, 0.5803, 0.4197, 1.0, 0.5, 1.0, 1.0, 0.875, 1.0, 0.875, 0.5, 0.875, 0.5, 0.875, 1.0, 0.75, 1.0, 0.75, 0.5, 0.75, 0.5, 0.75, 1.0, 0.625, 1.0, 0.625, 0.5, 0.625, 0.5, 0.625, 1.0, 0.5, 1.0, 0.5, 0.5, 0.5, 0.5, 0.5, 1.0, 0.375, 1.0, 0.375, 0.5, 0.375, 0.5, 0.375, 1.0, 0.25, 1.0, 0.25, 0.5, 0.4197, 0.4197, 0.25, 0.49, 0.08029, 0.4197, 0.01, 0.25, 0.08029, 0.08029, 0.25, 0.01, 0.4197, 0.08029, 0.49, 0.25, 0.25, 0.5, 0.25, 1.0, 0.125, 1.0, 0.125, 0.5, 0.125, 0.5, 0.125, 1.0, 0.0, 1.0, 0.0, 0.5, 0.75, 0.49, 0.9197, 0.4197, 0.99, 0.25, 0.9197, 0.08029, 0.75, 0.01, 0.5803, 0.08029, 0.51, 0.25, 0.5803, 0.4197, 1.0, 0.5, 1.0, 1.0, 0.875, 1.0, 0.875, 0.5, 0.875, 0.5, 0.875, 1.0, 0.75, 1.0, 0.75, 0.5, 0.75, 0.5, 0.75, 1.0, 0.625, 1.0, 0.625, 0.5, 0.625, 0.5, 0.625, 1.0, 0.5, 1.0, 0.5, 0.5, 0.5, 0.5, 0.5, 1.0, 0.375, 1.0, 0.375, 0.5, 0.375, 0.5, 0.375, 1.0, 0.25, 1.0, 0.25, 0.5, 0.4197, 0.4197, 0.25, 0.49, 0.08029, 0.4197, 0.01, 0.25, 0.08029, 0.08029, 0.25, 0.01, 0.4197, 0.08029, 0.49, 0.25, 0.25, 0.5, 0.25, 1.0, 0.125, 1.0, 0.125, 0.5, 0.125, 0.5, 0.125, 1.0, 0.0, 1.0, 0.0, 0.5, 0.75, 0.49, 0.9197, 0.4197, 0.99, 0.25, 0.9197, 0.08029, 0.75, 0.01, 0.5803, 0.08029, 0.51, 0.25, 0.5803, 0.4197, 1.0, 0.5, 1.0, 1.0, 0.875, 1.0, 0.875, 0.5, 0.875, 0.5, 0.875, 1.0, 0.75, 1.0, 0.75, 0.5, 0.75, 0.5, 0.75, 1.0, 0.625, 1.0, 0.625, 0.5, 0.625, 0.5, 0.625, 1.0, 0.5, 1.0, 0.5, 0.5, 0.5, 0.5, 0.5, 1.0, 0.375, 1.0, 0.375, 0.5, 0.375, 0.5, 0.375, 1.0, 0.25, 1.0, 0.25, 0.5, 0.4197, 0.4197, 0.25, 0.49, 0.08029, 0.4197, 0.01, 0.25, 0.08029, 0.08029, 0.25, 0.01, 0.4197, 0.08029, 0.49, 0.25, 0.25, 0.5, 0.25, 1.0, 0.125, 1.0, 0.125, 0.5, 0.125, 0.5, 0.125, 1.0, 0.0, 1.0, 0.0, 0.5, 0.75, 0.49, 0.9197, 0.4197, 0.99, 0.25, 0.9197, 0.08029, 0.75, 0.01, 0.5803, 0.08029, 0.51, 0.25, 0.5803, 0.4197, 0.75, 0.49, 0.9197, 0.4197, 0.99, 0.25, 0.9197, 0.08029, 0.75, 0.01, 0.5803, 0.08029, 0.51, 0.25, 0.5803, 0.4197, 1.0, 0.5, 1.0, 1.0, 0.875, 1.0, 0.875, 0.5, 0.125, 0.5, 0.125, 1.0, 0.0, 1.0, 0.0, 0.5, 0.25, 0.5, 0.25, 1.0, 0.125, 1.0, 0.125, 0.5, 0.4197, 0.4197, 0.25, 0.49, 0.08029, 0.4197, 0.01, 0.25, 0.08029, 0.08029, 0.25, 0.01, 0.4197, 0.08029, 0.49, 0.25, 0.375, 0.5, 0.375, 1.0, 0.25, 1.0, 0.25, 0.5, 0.5, 0.5, 0.5, 1.0, 0.375, 1.0, 0.375, 0.5, 0.625, 0.5, 0.625, 1.0, 0.5, 1.0, 0.5, 0.5, 0.75, 0.5, 0.75, 1.0, 0.625, 1.0, 0.625, 0.5, 0.875, 0.5, 0.875, 1.0, 0.75, 1.0, 0.75, 0.5, 0.75, 0.49, 0.9197, 0.4197, 0.99, 0.25, 0.9197, 0.08029, 0.75, 0.01, 0.5803, 0.08029, 0.51, 0.25, 0.5803, 0.4197, 1.0, 0.5, 1.0, 1.0, 0.875, 1.0, 0.875, 0.5, 0.125, 0.5, 0.125, 1.0, 0.0, 1.0, 0.0, 0.5, 0.25, 0.5, 0.25, 1.0, 0.125, 1.0, 0.125, 0.5, 0.4197, 0.4197, 0.25, 0.49, 0.08029, 0.4197, 0.01, 0.25, 0.08029, 0.08029, 0.25, 0.01, 0.4197, 0.08029, 0.49, 0.25, 0.375, 0.5, 0.375, 1.0, 0.25, 1.0, 0.25, 0.5, 0.5, 0.5, 0.5, 1.0, 0.375, 1.0, 0.375, 0.5, 0.625, 0.5, 0.625, 1.0, 0.5, 1.0, 0.5, 0.5, 0.75, 0.5, 0.75, 1.0, 0.625, 1.0, 0.625, 0.5, 0.875, 0.5, 0.875, 1.0, 0.75, 1.0, 0.75, 0.5, 0.75, 0.49, 0.9197, 0.4197, 0.99, 0.25, 0.9197, 0.08029, 0.75, 0.01, 0.5803, 0.08029, 0.51, 0.25, 0.5803, 0.4197, 1.0, 0.5, 1.0, 1.0, 0.875, 1.0, 0.875, 0.5, 0.125, 0.5, 0.125, 1.0, 0.0, 1.0, 0.0, 0.5, 0.25, 0.5, 0.25, 1.0, 0.125, 1.0, 0.125, 0.5, 0.4197, 0.4197, 0.25, 0.49, 0.08029, 0.4197, 0.01, 0.25, 0.08029, 0.08029, 0.25, 0.01, 0.4197, 0.08029, 0.49, 0.25, 0.375, 0.5, 0.375, 1.0, 0.25, 1.0, 0.25, 0.5, 0.5, 0.5, 0.5, 1.0, 0.375, 1.0, 0.375, 0.5, 0.625, 0.5, 0.625, 1.0, 0.5, 1.0, 0.5, 0.5, 0.75, 0.5, 0.75, 1.0, 0.625, 1.0, 0.625, 0.5, 0.875, 0.5, 0.875, 1.0, 0.75, 1.0, 0.75, 0.5, 0.75, 0.49, 0.9197, 0.4197, 0.99, 0.25, 0.9197, 0.08029, 0.75, 0.01, 0.5803, 0.08029, 0.51, 0.25, 0.5803, 0.4197, 1.0, 0.5, 1.0, 1.0, 0.875, 1.0, 0.875, 0.5, 0.125, 0.5, 0.125, 1.0, 0.0, 1.0, 0.0, 0.5, 0.25, 0.5, 0.25, 1.0, 0.125, 1.0, 0.125, 0.5, 0.4197, 0.4197, 0.25, 0.49, 0.08029, 0.4197, 0.01, 0.25, 0.08029, 0.08029, 0.25, 0.01, 0.4197, 0.08029, 0.49, 0.25, 0.375, 0.5, 0.375, 1.0, 0.25, 1.0, 0.25, 0.5, 0.5, 0.5, 0.5, 1.0, 0.375, 1.0, 0.375, 0.5, 0.625, 0.5, 0.625, 1.0, 0.5, 1.0, 0.5, 0.5, 0.75, 0.5, 0.75, 1.0, 0.625, 1.0, 0.625, 0.5, 0.875, 0.5, 0.875, 1.0, 0.75, 1.0, 0.75, 0.5, 0.75, 0.49, 0.9197, 0.4197, 0.99, 0.25, 0.9197, 0.08029, 0.75, 0.01, 0.5803, 0.08029, 0.51, 0.25, 0.5803, 0.4197, 1.0, 0.5, 1.0, 1.0, 0.875, 1.0, 0.875, 0.5, 0.125, 0.5, 0.125, 1.0, 0.0, 1.0, 0.0, 0.5, 0.25, 0.5, 0.25, 1.0, 0.125, 1.0, 0.125, 0.5, 0.4197, 0.4197, 0.25, 0.49, 0.08029, 0.4197, 0.01, 0.25, 0.08029, 0.08029, 0.25, 0.01, 0.4197, 0.08029, 0.49, 0.25, 0.375, 0.5, 0.375, 1.0, 0.25, 1.0, 0.25, 0.5, 0.5, 0.5, 0.5, 1.0, 0.375, 1.0, 0.375, 0.5, 0.625, 0.5, 0.625, 1.0, 0.5, 1.0, 0.5, 0.5, 0.75, 0.5, 0.75, 1.0, 0.625, 1.0, 0.625, 0.5, 0.875, 0.5, 0.875, 1.0, 0.75, 1.0, 0.75, 0.5])
me_cylinder_017.materials.append(mat_tourquise)
me_cylinder_017.update()

# ---- objects
ob_mainframe = bpy.data.objects.new('MainFrame', me_cube_001)
ob_pins = bpy.data.objects.new('Pins', me_cylinder_017)

# ---- transforms, parenting, visibility, modifiers, constraints
ob_mainframe.location = (0.0, 0.0, 0.0)
ob_mainframe.scale = (12.78, 12.78, 0.5215)
ob_pins.location = (-11.41, 0.5253, 2.394)
ob_pins.rotation_euler = (0.0, -0.0, 1.54)
ob_pins.scale = (0.7128, 0.7128, 5.578)

# ---- collection membership
col_collection.objects.link(ob_mainframe)
col_collection.objects.link(ob_pins)

# ---- scene / render settings (as saved in the file)
scene.frame_start = 1; scene.frame_end = 250; scene.frame_set(1)
scene.render.engine = 'BLENDER_EEVEE_NEXT'
scene.render.bake_bias = 0.0
scene.render.bake_samples = 0
scene.cycles.sampling_pattern = 'TABULATED_SOBOL'
scene.eevee.use_volume_custom_range = False
bpy.context.view_layer.update()

# ---- added for rendering (the .blend has no active camera and no usable light): camera, sun
cam_auto = bpy.data.cameras.new('AutoCamera')
cam_auto.lens = 50.0
cam_auto.sensor_width = 36.0
cam_auto.clip_end = 1000.0
ob_auto_camera = bpy.data.objects.new('AutoCamera', cam_auto)
scene.collection.objects.link(ob_auto_camera)
ob_auto_camera.location = (37.2487, -44.6985, 28.4657)
ob_auto_camera.rotation_euler = (1.09748, -7.21219e-08, 0.694738)
scene.camera = ob_auto_camera
light_auto_sun = bpy.data.lights.new('AutoSun', 'SUN')
light_auto_sun.energy = 3.0
light_auto_sun.angle = 0.0523599
ob_auto_sun = bpy.data.objects.new('AutoSun', light_auto_sun)
scene.collection.objects.link(ob_auto_sun)
ob_auto_sun.rotation_euler = (0.872665, 0.174533, 0.523599)
bpy.context.view_layer.update()
